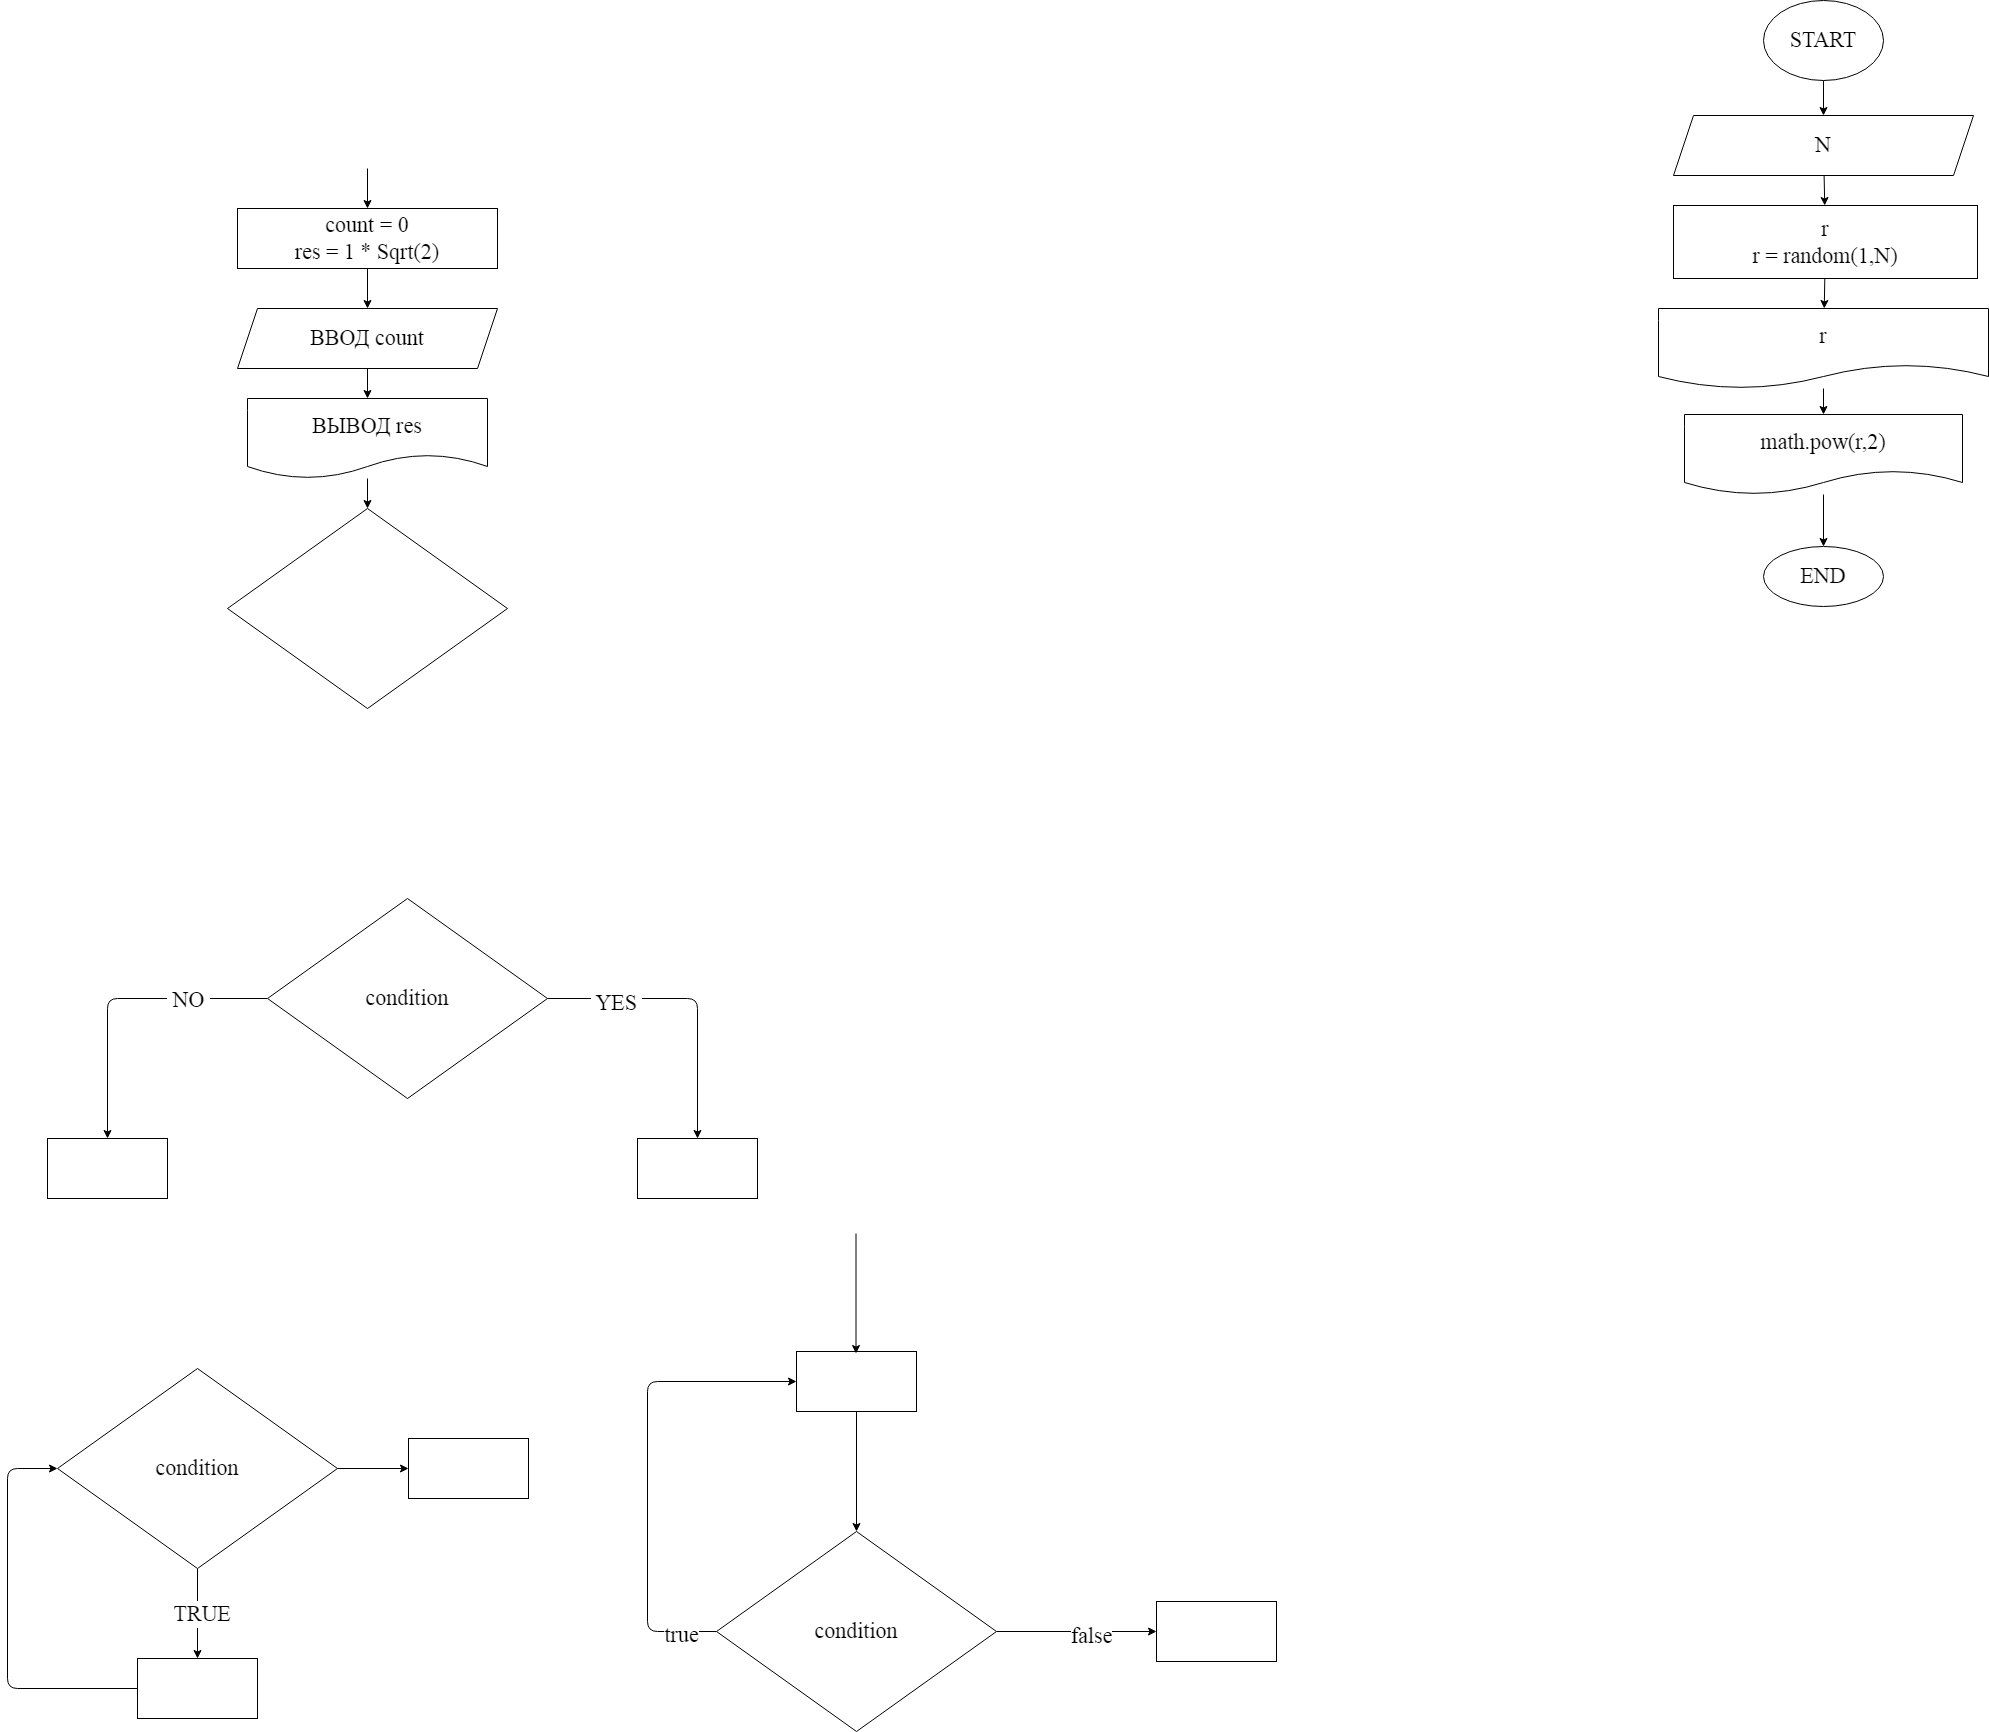

The diagram above was exported from draw.io. Its source (the exported page's mxGraphModel, read from the mxfile embedded in the PNG):
<mxGraphModel dx="548" dy="693" grid="0" gridSize="10" guides="1" tooltips="1" connect="1" arrows="1" fold="1" page="0" pageScale="1" pageWidth="1000" pageHeight="700" math="0" shadow="0">
  <root>
    <mxCell id="0" />
    <mxCell id="1" parent="0" />
    <mxCell id="7" value="" style="edgeStyle=none;html=1;fontFamily=Fira Code;fontSize=22;" parent="1" target="6" edge="1">
      <mxGeometry relative="1" as="geometry">
        <mxPoint x="410" y="90" as="sourcePoint" />
      </mxGeometry>
    </mxCell>
    <mxCell id="9" value="" style="edgeStyle=none;html=1;fontFamily=Fira Code;fontSize=22;" parent="1" source="6" target="8" edge="1">
      <mxGeometry relative="1" as="geometry" />
    </mxCell>
    <mxCell id="6" value="count = 0&lt;br&gt;res = 1 * Sqrt(2)" style="whiteSpace=wrap;html=1;fontSize=22;fontFamily=Fira Code;" parent="1" vertex="1">
      <mxGeometry x="280" y="130" width="260" height="60" as="geometry" />
    </mxCell>
    <mxCell id="11" value="" style="edgeStyle=none;html=1;fontFamily=Fira Code;fontSize=22;" parent="1" source="8" target="10" edge="1">
      <mxGeometry relative="1" as="geometry" />
    </mxCell>
    <mxCell id="8" value="ВВОД count" style="shape=parallelogram;perimeter=parallelogramPerimeter;whiteSpace=wrap;html=1;fixedSize=1;fontSize=22;fontFamily=Fira Code;" parent="1" vertex="1">
      <mxGeometry x="280" y="230" width="260" height="60" as="geometry" />
    </mxCell>
    <mxCell id="14" value="" style="edgeStyle=none;html=1;fontFamily=Fira Code;fontSize=22;" parent="1" source="10" target="13" edge="1">
      <mxGeometry relative="1" as="geometry" />
    </mxCell>
    <mxCell id="10" value="ВЫВОД res" style="shape=document;whiteSpace=wrap;html=1;boundedLbl=1;fontSize=22;fontFamily=Fira Code;" parent="1" vertex="1">
      <mxGeometry x="290" y="320" width="240" height="80" as="geometry" />
    </mxCell>
    <mxCell id="13" value="" style="rhombus;whiteSpace=wrap;html=1;fontSize=22;fontFamily=Fira Code;" parent="1" vertex="1">
      <mxGeometry x="270" y="430" width="280" height="200" as="geometry" />
    </mxCell>
    <mxCell id="17" value="" style="edgeStyle=none;html=1;fontFamily=Fira Code;fontSize=22;" parent="1" source="15" target="16" edge="1">
      <mxGeometry relative="1" as="geometry">
        <Array as="points">
          <mxPoint x="740" y="920" />
        </Array>
      </mxGeometry>
    </mxCell>
    <mxCell id="20" value="&amp;nbsp;YES&amp;nbsp;" style="edgeLabel;html=1;align=center;verticalAlign=middle;resizable=0;points=[];fontSize=22;fontFamily=Fira Code;" parent="17" vertex="1" connectable="0">
      <mxGeometry x="-0.5322" y="-4" relative="1" as="geometry">
        <mxPoint as="offset" />
      </mxGeometry>
    </mxCell>
    <mxCell id="19" value="" style="edgeStyle=none;html=1;fontFamily=Fira Code;fontSize=22;" parent="1" source="15" target="18" edge="1">
      <mxGeometry relative="1" as="geometry">
        <Array as="points">
          <mxPoint x="150" y="920" />
        </Array>
      </mxGeometry>
    </mxCell>
    <mxCell id="21" value="&amp;nbsp;NO&amp;nbsp;" style="edgeLabel;html=1;align=center;verticalAlign=middle;resizable=0;points=[];fontSize=22;fontFamily=Fira Code;" parent="19" vertex="1" connectable="0">
      <mxGeometry x="-0.4656" y="1" relative="1" as="geometry">
        <mxPoint as="offset" />
      </mxGeometry>
    </mxCell>
    <mxCell id="15" value="condition" style="rhombus;whiteSpace=wrap;html=1;fontSize=22;fontFamily=Fira Code;" parent="1" vertex="1">
      <mxGeometry x="310" y="820" width="280" height="200" as="geometry" />
    </mxCell>
    <mxCell id="16" value="" style="whiteSpace=wrap;html=1;fontSize=22;fontFamily=Fira Code;" parent="1" vertex="1">
      <mxGeometry x="680" y="1060" width="120" height="60" as="geometry" />
    </mxCell>
    <mxCell id="18" value="" style="whiteSpace=wrap;html=1;fontSize=22;fontFamily=Fira Code;" parent="1" vertex="1">
      <mxGeometry x="90" y="1060" width="120" height="60" as="geometry" />
    </mxCell>
    <mxCell id="24" value="" style="edgeStyle=none;html=1;fontFamily=Fira Code;fontSize=22;" parent="1" source="22" target="23" edge="1">
      <mxGeometry relative="1" as="geometry" />
    </mxCell>
    <mxCell id="25" value="&amp;nbsp;TRUE&amp;nbsp;" style="edgeLabel;html=1;align=center;verticalAlign=middle;resizable=0;points=[];fontSize=22;fontFamily=Fira Code;" parent="24" vertex="1" connectable="0">
      <mxGeometry x="-0.0033" y="4" relative="1" as="geometry">
        <mxPoint as="offset" />
      </mxGeometry>
    </mxCell>
    <mxCell id="34" value="" style="edgeStyle=none;html=1;fontFamily=Fira Code;fontSize=22;" parent="1" source="22" target="33" edge="1">
      <mxGeometry relative="1" as="geometry" />
    </mxCell>
    <mxCell id="22" value="condition" style="rhombus;whiteSpace=wrap;html=1;fontSize=22;fontFamily=Fira Code;" parent="1" vertex="1">
      <mxGeometry x="100" y="1290" width="280" height="200" as="geometry" />
    </mxCell>
    <mxCell id="26" style="edgeStyle=none;html=1;entryX=0;entryY=0.5;entryDx=0;entryDy=0;fontFamily=Fira Code;fontSize=22;" parent="1" source="23" target="22" edge="1">
      <mxGeometry relative="1" as="geometry">
        <Array as="points">
          <mxPoint x="50" y="1610" />
          <mxPoint x="50" y="1390" />
        </Array>
      </mxGeometry>
    </mxCell>
    <mxCell id="23" value="" style="whiteSpace=wrap;html=1;fontSize=22;fontFamily=Fira Code;" parent="1" vertex="1">
      <mxGeometry x="180" y="1580" width="120" height="60" as="geometry" />
    </mxCell>
    <mxCell id="32" style="edgeStyle=none;html=1;entryX=0;entryY=0.5;entryDx=0;entryDy=0;fontFamily=Fira Code;fontSize=22;" parent="1" source="27" target="28" edge="1">
      <mxGeometry relative="1" as="geometry">
        <Array as="points">
          <mxPoint x="690" y="1553" />
          <mxPoint x="690" y="1303" />
        </Array>
      </mxGeometry>
    </mxCell>
    <mxCell id="36" value="true" style="edgeLabel;html=1;align=center;verticalAlign=middle;resizable=0;points=[];fontSize=22;fontFamily=Fira Code;" parent="32" vertex="1" connectable="0">
      <mxGeometry x="-0.8462" y="3" relative="1" as="geometry">
        <mxPoint as="offset" />
      </mxGeometry>
    </mxCell>
    <mxCell id="38" value="" style="edgeStyle=none;html=1;fontFamily=Fira Code;fontSize=22;" parent="1" source="27" target="37" edge="1">
      <mxGeometry relative="1" as="geometry" />
    </mxCell>
    <mxCell id="39" value="false" style="edgeLabel;html=1;align=center;verticalAlign=middle;resizable=0;points=[];fontSize=22;fontFamily=Fira Code;" parent="38" vertex="1" connectable="0">
      <mxGeometry x="0.1729" y="-4" relative="1" as="geometry">
        <mxPoint as="offset" />
      </mxGeometry>
    </mxCell>
    <mxCell id="27" value="condition" style="rhombus;whiteSpace=wrap;html=1;fontSize=22;fontFamily=Fira Code;" parent="1" vertex="1">
      <mxGeometry x="759" y="1453" width="280" height="200" as="geometry" />
    </mxCell>
    <mxCell id="29" style="edgeStyle=none;html=1;entryX=0.5;entryY=0;entryDx=0;entryDy=0;fontFamily=Fira Code;fontSize=22;" parent="1" source="28" target="27" edge="1">
      <mxGeometry relative="1" as="geometry" />
    </mxCell>
    <mxCell id="28" value="" style="whiteSpace=wrap;html=1;fontSize=22;fontFamily=Fira Code;" parent="1" vertex="1">
      <mxGeometry x="839" y="1273" width="120" height="60" as="geometry" />
    </mxCell>
    <mxCell id="31" style="edgeStyle=none;html=1;entryX=0.5;entryY=0;entryDx=0;entryDy=0;fontFamily=Fira Code;fontSize=22;" parent="1" edge="1">
      <mxGeometry relative="1" as="geometry">
        <mxPoint x="898.5" y="1155" as="sourcePoint" />
        <mxPoint x="898.5" y="1275" as="targetPoint" />
      </mxGeometry>
    </mxCell>
    <mxCell id="33" value="" style="whiteSpace=wrap;html=1;fontSize=22;fontFamily=Fira Code;" parent="1" vertex="1">
      <mxGeometry x="451" y="1360" width="120" height="60" as="geometry" />
    </mxCell>
    <mxCell id="37" value="" style="whiteSpace=wrap;html=1;fontSize=22;fontFamily=Fira Code;" parent="1" vertex="1">
      <mxGeometry x="1199" y="1523" width="120" height="60" as="geometry" />
    </mxCell>
    <mxCell id="45" value="" style="edgeStyle=none;html=1;fontFamily=Fira Code;fontSize=22;" parent="1" source="41" target="44" edge="1">
      <mxGeometry relative="1" as="geometry" />
    </mxCell>
    <mxCell id="41" value="START" style="ellipse;whiteSpace=wrap;html=1;fontFamily=Fira Code;fontSize=22;" parent="1" vertex="1">
      <mxGeometry x="1806" y="-78" width="120" height="80" as="geometry" />
    </mxCell>
    <mxCell id="47" value="" style="edgeStyle=none;html=1;fontFamily=Fira Code;fontSize=22;" parent="1" source="44" target="46" edge="1">
      <mxGeometry relative="1" as="geometry" />
    </mxCell>
    <mxCell id="44" value="N" style="shape=parallelogram;perimeter=parallelogramPerimeter;whiteSpace=wrap;html=1;fixedSize=1;fontSize=22;fontFamily=Fira Code;" parent="1" vertex="1">
      <mxGeometry x="1716" y="37" width="300" height="60" as="geometry" />
    </mxCell>
    <mxCell id="49" value="" style="edgeStyle=none;html=1;fontFamily=Fira Code;fontSize=22;" parent="1" source="46" target="48" edge="1">
      <mxGeometry relative="1" as="geometry" />
    </mxCell>
    <mxCell id="46" value="r&lt;br&gt;r = random(1,N)" style="whiteSpace=wrap;html=1;fontSize=22;fontFamily=Fira Code;" parent="1" vertex="1">
      <mxGeometry x="1716" y="127" width="304" height="73" as="geometry" />
    </mxCell>
    <mxCell id="53" value="" style="edgeStyle=none;html=1;fontFamily=Fira Code;fontSize=22;" parent="1" source="48" target="52" edge="1">
      <mxGeometry relative="1" as="geometry" />
    </mxCell>
    <mxCell id="48" value="r" style="shape=document;whiteSpace=wrap;html=1;boundedLbl=1;fontSize=22;fontFamily=Fira Code;" parent="1" vertex="1">
      <mxGeometry x="1701" y="230" width="330" height="80" as="geometry" />
    </mxCell>
    <mxCell id="55" value="" style="edgeStyle=none;html=1;fontFamily=Fira Code;fontSize=22;" parent="1" source="52" target="54" edge="1">
      <mxGeometry relative="1" as="geometry" />
    </mxCell>
    <mxCell id="52" value="math.pow(r,2)" style="shape=document;whiteSpace=wrap;html=1;boundedLbl=1;fontSize=22;fontFamily=Fira Code;" parent="1" vertex="1">
      <mxGeometry x="1727" y="336" width="278" height="80" as="geometry" />
    </mxCell>
    <mxCell id="54" value="END" style="ellipse;whiteSpace=wrap;html=1;fontSize=22;fontFamily=Fira Code;" parent="1" vertex="1">
      <mxGeometry x="1806" y="468" width="120" height="60" as="geometry" />
    </mxCell>
  </root>
</mxGraphModel>